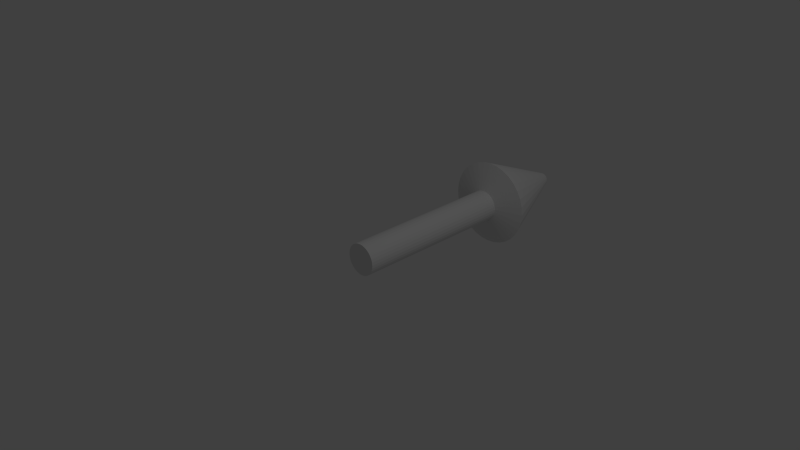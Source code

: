 # Source: ArrowY.blend  (saved by Blender 2.69.0; exported with 4.5.12 LTS)
import bpy
from mathutils import Matrix  # noqa: F401  (used for matrix-valued properties, if any)

bpy.ops.wm.read_factory_settings(use_empty=True)
scene = bpy.context.scene
scene.name = 'Scene'

# ---- collections
col_collection_1 = bpy.data.collections.new('Collection 1'); scene.collection.children.link(col_collection_1)

# ---- world
world_world = bpy.data.worlds.new('World'); scene.world = world_world
world_world.color = (0.05088, 0.05088, 0.05088)
world_world.use_sun_shadow = False
world_world.sun_shadow_jitter_overblur = 0.0
world_world.cycles.sampling_method = 'MANUAL'
world_world.cycles.sample_map_resolution = 256

# ---- cameras
cam_camera = bpy.data.cameras.new('Camera')
cam_camera.clip_end = 100.0
cam_camera.lens = 35.0
cam_camera.sensor_width = 32.0
cam_camera.sensor_height = 18.0
cam_camera.ortho_scale = 7.314
cam_camera.dof.focus_distance = 0.0
cam_camera.dof.aperture_fstop = 128.0

# ---- lights
light_lamp = bpy.data.lights.new('Lamp', 'POINT')
light_lamp.transmission_factor = 0.0
light_lamp.cutoff_distance = 30.0
light_lamp.energy = 100.0
light_lamp.shadow_buffer_clip_start = 1.001
light_lamp.shadow_soft_size = 0.1
light_lamp.shadow_maximum_resolution = 0.006
light_lamp.use_absolute_resolution = True
light_lamp.cycles.use_multiple_importance_sampling = False

# ---- meshes
me_cylinder = bpy.data.meshes.new('Cylinder')
me_cylinder.from_pydata([(4.176e-08, 0.2202, -0.2202), (4.176e-08, 0.2202, 0.2202), (0.04297, 0.216, -0.2202), (0.04297, 0.216, 0.2202), (0.08428, 0.2035, -0.2202), (0.08428, 0.2035, 0.2202), (0.1224, 0.1831, -0.2202), (0.1224, 0.1831, 0.2202), (0.1557, 0.1557, -0.2202), (0.1557, 0.1557, 0.2202), (0.1831, 0.1224, -0.2202), (0.1831, 0.1224, 0.2202), (0.2035, 0.08428, -0.2202), (0.2035, 0.08428, 0.2202), (0.216, 0.04297, -0.2202), (0.216, 0.04297, 0.2202), (0.2202, 2.65e-07, -0.2202), (0.2202, 2.65e-07, 0.2202), (0.216, -0.04297, -0.2202), (0.216, -0.04297, 0.2202), (0.2035, -0.08428, -0.2202), (0.2035, -0.08428, 0.2202), (0.1831, -0.1224, -0.2202), (0.1831, -0.1224, 0.2202), (0.1557, -0.1557, -0.2202), (0.1557, -0.1557, 0.2202), (0.1224, -0.1831, -0.2202), (0.1224, -0.1831, 0.2202), (0.08428, -0.2035, -0.2202), (0.08428, -0.2035, 0.2202), (0.04297, -0.216, -0.2202), (0.04297, -0.216, 0.2202), (-3.001e-08, -0.2202, -0.2202), (-3.001e-08, -0.2202, 0.2202), (-0.04297, -0.216, -0.2202), (-0.04297, -0.216, 0.2202), (-0.08428, -0.2035, -0.2202), (-0.08428, -0.2035, 0.2202), (-0.1224, -0.1831, -0.2202), (-0.1224, -0.1831, 0.2202), (-0.1557, -0.1557, -0.2202), (-0.1557, -0.1557, 0.2202), (-0.1831, -0.1224, -0.2202), (-0.1831, -0.1224, 0.2202), (-0.2035, -0.08428, -0.2202), (-0.2035, -0.08428, 0.2202), (-0.216, -0.04297, -0.2202), (-0.216, -0.04297, 0.2202), (-0.2202, 4.61e-07, -0.2202), (-0.2202, 4.61e-07, 0.2202), (-0.216, 0.04297, -0.2202), (-0.216, 0.04297, 0.2202), (-0.2035, 0.08429, -0.2202), (-0.2035, 0.08429, 0.2202), (-0.1831, 0.1224, -0.2202), (-0.1831, 0.1224, 0.2202), (-0.1557, 0.1557, -0.2202), (-0.1557, 0.1557, 0.2202), (-0.1224, 0.1831, -0.2202), (-0.1224, 0.1831, 0.2202), (-0.08428, 0.2035, -0.2202), (-0.08428, 0.2035, 0.2202), (-0.04297, 0.216, -0.2202), (-0.04297, 0.216, 0.2202), (1.84e-07, 0.2202, 2.104), (0.04297, 0.216, 2.104), (0.08428, 0.2035, 2.104), (0.1224, 0.1831, 2.104), (0.1557, 0.1557, 2.104), (0.1831, 0.1224, 2.104), (0.2035, 0.08428, 2.104), (0.216, 0.04297, 2.104), (0.2202, 2.65e-07, 2.104), (0.216, -0.04297, 2.104), (0.2035, -0.08428, 2.104), (0.1831, -0.1224, 2.104), (0.1557, -0.1557, 2.104), (0.1224, -0.1831, 2.104), (0.08428, -0.2035, 2.104), (0.04297, -0.216, 2.104), (1.122e-07, -0.2202, 2.104), (-0.04297, -0.216, 2.104), (-0.08428, -0.2035, 2.104), (-0.1224, -0.1831, 2.104), (-0.1557, -0.1557, 2.104), (-0.1831, -0.1224, 2.104), (-0.2035, -0.08428, 2.104), (-0.216, -0.04297, 2.104), (-0.2202, 4.61e-07, 2.104), (-0.216, 0.04297, 2.104), (-0.2035, 0.08429, 2.104), (-0.1831, 0.1224, 2.104), (-0.1557, 0.1557, 2.104), (-0.1224, 0.1831, 2.104), (-0.08428, 0.2035, 2.104), (-0.04297, 0.216, 2.104), (1.719e-07, 0.6094, 2.228), (0.1189, 0.5976, 2.228), (0.2332, 0.563, 2.228), (0.3385, 0.5067, 2.228), (0.4309, 0.4309, 2.228), (0.5067, 0.3385, 2.228), (0.563, 0.2332, 2.228), (0.5976, 0.1189, 2.228), (0.6094, 1.737e-07, 2.228), (0.5976, -0.1189, 2.228), (0.563, -0.2332, 2.228), (0.5067, -0.3385, 2.228), (0.4309, -0.4309, 2.228), (0.3385, -0.5067, 2.228), (0.2332, -0.563, 2.228), (0.1189, -0.5976, 2.228), (-2.664e-08, -0.6094, 2.228), (-0.1189, -0.5976, 2.228), (-0.2332, -0.563, 2.228), (-0.3385, -0.5067, 2.228), (-0.4309, -0.4309, 2.228), (-0.5067, -0.3385, 2.228), (-0.563, -0.2332, 2.228), (-0.5976, -0.1189, 2.228), (-0.6094, 7.161e-07, 2.228), (-0.5976, 0.1189, 2.228), (-0.563, 0.2332, 2.228), (-0.5067, 0.3385, 2.228), (-0.4309, 0.4309, 2.228), (-0.3385, 0.5067, 2.228), (-0.2332, 0.563, 2.228), (-0.1189, 0.5976, 2.228), (2.982e-07, 0.09421, 3.444), (0.01838, 0.0924, 3.444), (0.03605, 0.08704, 3.444), (0.05234, 0.07834, 3.444), (0.06662, 0.06662, 3.444), (0.07834, 0.05234, 3.444), (0.08704, 0.03605, 3.444), (0.0924, 0.01838, 3.444), (0.09421, 3.134e-07, 3.444), (0.0924, -0.01838, 3.444), (0.08704, -0.03605, 3.444), (0.07834, -0.05234, 3.444), (0.06662, -0.06662, 3.444), (0.05234, -0.07834, 3.444), (0.03605, -0.08704, 3.444), (0.01838, -0.0924, 3.444), (2.675e-07, -0.09421, 3.444), (-0.01838, -0.0924, 3.444), (-0.03605, -0.08704, 3.444), (-0.05234, -0.07834, 3.444), (-0.06662, -0.06662, 3.444), (-0.07834, -0.05234, 3.444), (-0.08704, -0.03605, 3.444), (-0.0924, -0.01838, 3.444), (-0.09421, 3.973e-07, 3.444), (-0.0924, 0.01838, 3.444), (-0.08704, 0.03605, 3.444), (-0.07834, 0.05234, 3.444), (-0.06662, 0.06662, 3.444), (-0.05234, 0.07834, 3.444), (-0.03605, 0.08704, 3.444), (-0.01838, 0.0924, 3.444)], [], [(0, 1, 3, 2), (2, 3, 5, 4), (4, 5, 7, 6), (6, 7, 9, 8), (8, 9, 11, 10), (10, 11, 13, 12), (12, 13, 15, 14), (14, 15, 17, 16), (16, 17, 19, 18), (18, 19, 21, 20), (20, 21, 23, 22), (22, 23, 25, 24), (24, 25, 27, 26), (26, 27, 29, 28), (28, 29, 31, 30), (30, 31, 33, 32), (32, 33, 35, 34), (34, 35, 37, 36), (36, 37, 39, 38), (38, 39, 41, 40), (40, 41, 43, 42), (42, 43, 45, 44), (44, 45, 47, 46), (46, 47, 49, 48), (48, 49, 51, 50), (50, 51, 53, 52), (52, 53, 55, 54), (54, 55, 57, 56), (56, 57, 59, 58), (58, 59, 61, 60), (45, 43, 85, 86), (62, 63, 1, 0), (60, 61, 63, 62), (0, 2, 4, 6, 8, 10, 12, 14, 16, 18, 20, 22, 24, 26, 28, 30, 32, 34, 36, 38, 40, 42, 44, 46, 48, 50, 52, 54, 56, 58, 60, 62), (89, 88, 120, 121), (23, 21, 74, 75), (51, 49, 88, 89), (7, 5, 66, 67), (29, 27, 77, 78), (57, 55, 91, 92), (35, 33, 80, 81), (13, 11, 69, 70), (63, 61, 94, 95), (41, 39, 83, 84), (19, 17, 72, 73), (47, 45, 86, 87), (25, 23, 75, 76), (53, 51, 89, 90), (9, 7, 67, 68), (31, 29, 78, 79), (59, 57, 92, 93), (37, 35, 81, 82), (15, 13, 70, 71), (1, 63, 95, 64), (43, 41, 84, 85), (21, 19, 73, 74), (49, 47, 87, 88), (5, 3, 65, 66), (27, 25, 76, 77), (55, 53, 90, 91), (11, 9, 68, 69), (33, 31, 79, 80), (61, 59, 93, 94), (39, 37, 82, 83), (3, 1, 64, 65), (17, 15, 71, 72), (123, 122, 154, 155), (67, 66, 98, 99), (78, 77, 109, 110), (87, 86, 118, 119), (65, 64, 96, 97), (76, 75, 107, 108), (64, 95, 127, 96), (85, 84, 116, 117), (74, 73, 105, 106), (94, 93, 125, 126), (83, 82, 114, 115), (72, 71, 103, 104), (92, 91, 123, 124), (81, 80, 112, 113), (70, 69, 101, 102), (90, 89, 121, 122), (68, 67, 99, 100), (79, 78, 110, 111), (88, 87, 119, 120), (66, 65, 97, 98), (77, 76, 108, 109), (86, 85, 117, 118), (75, 74, 106, 107), (95, 94, 126, 127), (84, 83, 115, 116), (73, 72, 104, 105), (93, 92, 124, 125), (82, 81, 113, 114), (71, 70, 102, 103), (91, 90, 122, 123), (69, 68, 100, 101), (80, 79, 111, 112), (129, 128, 159, 158, 157, 156, 155, 154, 153, 152, 151, 150, 149, 148, 147, 146, 145, 144, 143, 142, 141, 140, 139, 138, 137, 136, 135, 134, 133, 132, 131, 130), (101, 100, 132, 133), (112, 111, 143, 144), (121, 120, 152, 153), (99, 98, 130, 131), (110, 109, 141, 142), (119, 118, 150, 151), (97, 96, 128, 129), (108, 107, 139, 140), (96, 127, 159, 128), (117, 116, 148, 149), (106, 105, 137, 138), (126, 125, 157, 158), (115, 114, 146, 147), (104, 103, 135, 136), (124, 123, 155, 156), (113, 112, 144, 145), (102, 101, 133, 134), (122, 121, 153, 154), (100, 99, 131, 132), (111, 110, 142, 143), (120, 119, 151, 152), (98, 97, 129, 130), (109, 108, 140, 141), (118, 117, 149, 150), (107, 106, 138, 139), (127, 126, 158, 159), (116, 115, 147, 148), (105, 104, 136, 137), (125, 124, 156, 157), (114, 113, 145, 146), (103, 102, 134, 135)])
me_cylinder.use_remesh_preserve_volume = False
me_cylinder.use_remesh_preserve_attributes = False
me_cylinder.use_mirror_vertex_groups = False
me_cylinder.update()

# ---- objects
ob_cylinder = bpy.data.objects.new('Cylinder', me_cylinder)
ob_lamp = bpy.data.objects.new('Lamp', light_lamp)
ob_camera = bpy.data.objects.new('Camera', cam_camera)

# ---- transforms, parenting, visibility, modifiers, constraints
ob_cylinder.location = (0.0, 0.0, 0.0)
ob_cylinder.rotation_euler = (-1.571, 1.571, 0.0)
ob_cylinder.lineart.crease_threshold = 0.0
ob_lamp.location = (4.076, 1.005, 5.904)
ob_lamp.rotation_euler = (0.6503, 0.05522, 1.866)
ob_lamp.lock_rotations_4d = False
ob_lamp.empty_display_type = 'ARROWS'
ob_lamp.color = (0.0, 0.0, 0.0, 0.0)
ob_lamp.lineart.crease_threshold = 0.0
ob_camera.location = (7.481, -6.508, 5.344)
ob_camera.rotation_euler = (1.109, 0.01082, 0.8149)
ob_camera.lock_rotations_4d = False
ob_camera.empty_display_type = 'ARROWS'
ob_camera.color = (0.0, 0.0, 0.0, 0.0)
ob_camera.display_type = 'WIRE'
ob_camera.lineart.crease_threshold = 0.0

# ---- collection membership
col_collection_1.objects.link(ob_cylinder)
col_collection_1.objects.link(ob_lamp)
col_collection_1.objects.link(ob_camera)

# ---- scene / render settings (as saved in the file)
scene.camera = ob_camera
scene.frame_start = 1; scene.frame_end = 250; scene.frame_set(1)
scene.render.engine = 'BLENDER_EEVEE_NEXT'
scene.render.image_settings.compression = 90
scene.render.resolution_percentage = 50
scene.render.dither_intensity = 0.0
scene.cycles.use_denoising = False
scene.cycles.samples = 10
scene.cycles.sampling_pattern = 'TABULATED_SOBOL'
scene.cycles.light_sampling_threshold = 0.0
scene.cycles.use_adaptive_sampling = False
scene.cycles.use_light_tree = False
scene.cycles.blur_glossy = 0.0
scene.cycles.volume_bounces = 1
scene.cycles.pixel_filter_type = 'GAUSSIAN'
scene.cycles.sample_clamp_indirect = 0.0
scene.view_settings.view_transform = 'Standard'
bpy.context.view_layer.update()
